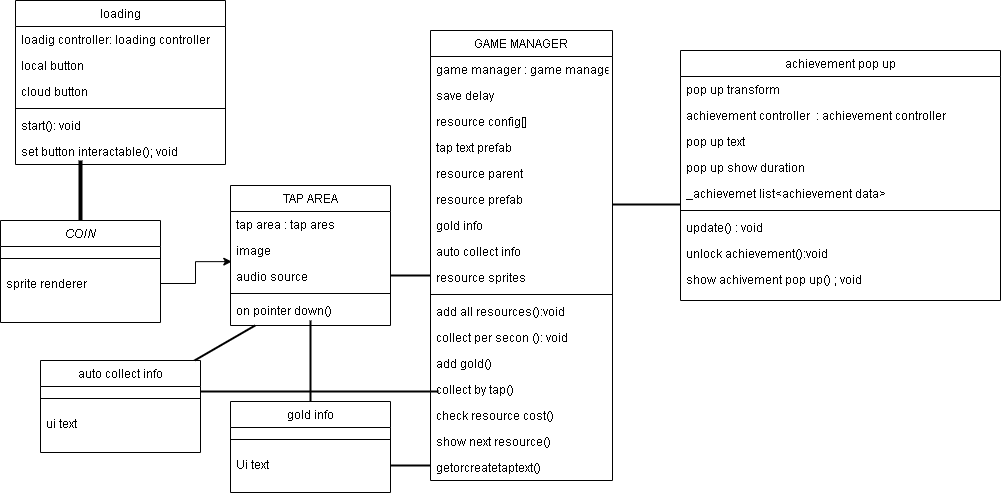

The diagram above was exported from draw.io. Its source (the exported page's mxGraphModel, read from the mxfile embedded in the PNG):
<mxGraphModel dx="1063" dy="1699" grid="1" gridSize="10" guides="1" tooltips="1" connect="1" arrows="1" fold="1" page="1" pageScale="1" pageWidth="827" pageHeight="1169" math="0" shadow="0">
  <root>
    <mxCell id="WIyWlLk6GJQsqaUBKTNV-0" />
    <mxCell id="WIyWlLk6GJQsqaUBKTNV-1" parent="WIyWlLk6GJQsqaUBKTNV-0" />
    <mxCell id="zkfFHV4jXpPFQw0GAbJ--0" value="COIN" style="swimlane;fontStyle=2;align=center;verticalAlign=top;childLayout=stackLayout;horizontal=1;startSize=26;horizontalStack=0;resizeParent=1;resizeLast=0;collapsible=1;marginBottom=0;rounded=0;shadow=0;strokeWidth=1;" parent="WIyWlLk6GJQsqaUBKTNV-1" vertex="1">
      <mxGeometry y="200" width="160" height="102" as="geometry">
        <mxRectangle x="230" y="140" width="160" height="26" as="alternateBounds" />
      </mxGeometry>
    </mxCell>
    <mxCell id="zkfFHV4jXpPFQw0GAbJ--4" value="" style="line;html=1;strokeWidth=1;align=left;verticalAlign=middle;spacingTop=-1;spacingLeft=3;spacingRight=3;rotatable=0;labelPosition=right;points=[];portConstraint=eastwest;" parent="zkfFHV4jXpPFQw0GAbJ--0" vertex="1">
      <mxGeometry y="26" width="160" height="24" as="geometry" />
    </mxCell>
    <mxCell id="zkfFHV4jXpPFQw0GAbJ--1" value="sprite renderer" style="text;align=left;verticalAlign=top;spacingLeft=4;spacingRight=4;overflow=hidden;rotatable=0;points=[[0,0.5],[1,0.5]];portConstraint=eastwest;" parent="zkfFHV4jXpPFQw0GAbJ--0" vertex="1">
      <mxGeometry y="50" width="160" height="26" as="geometry" />
    </mxCell>
    <mxCell id="zkfFHV4jXpPFQw0GAbJ--17" value="GAME MANAGER" style="swimlane;fontStyle=0;align=center;verticalAlign=top;childLayout=stackLayout;horizontal=1;startSize=26;horizontalStack=0;resizeParent=1;resizeLast=0;collapsible=1;marginBottom=0;rounded=0;shadow=0;strokeWidth=1;" parent="WIyWlLk6GJQsqaUBKTNV-1" vertex="1">
      <mxGeometry x="430" y="10" width="182" height="450" as="geometry">
        <mxRectangle x="550" y="140" width="160" height="26" as="alternateBounds" />
      </mxGeometry>
    </mxCell>
    <mxCell id="zkfFHV4jXpPFQw0GAbJ--18" value="game manager : game manager" style="text;align=left;verticalAlign=top;spacingLeft=4;spacingRight=4;overflow=hidden;rotatable=0;points=[[0,0.5],[1,0.5]];portConstraint=eastwest;" parent="zkfFHV4jXpPFQw0GAbJ--17" vertex="1">
      <mxGeometry y="26" width="182" height="26" as="geometry" />
    </mxCell>
    <mxCell id="zkfFHV4jXpPFQw0GAbJ--19" value="save delay" style="text;align=left;verticalAlign=top;spacingLeft=4;spacingRight=4;overflow=hidden;rotatable=0;points=[[0,0.5],[1,0.5]];portConstraint=eastwest;rounded=0;shadow=0;html=0;" parent="zkfFHV4jXpPFQw0GAbJ--17" vertex="1">
      <mxGeometry y="52" width="182" height="26" as="geometry" />
    </mxCell>
    <mxCell id="zkfFHV4jXpPFQw0GAbJ--20" value="resource config[]" style="text;align=left;verticalAlign=top;spacingLeft=4;spacingRight=4;overflow=hidden;rotatable=0;points=[[0,0.5],[1,0.5]];portConstraint=eastwest;rounded=0;shadow=0;html=0;" parent="zkfFHV4jXpPFQw0GAbJ--17" vertex="1">
      <mxGeometry y="78" width="182" height="26" as="geometry" />
    </mxCell>
    <mxCell id="zkfFHV4jXpPFQw0GAbJ--21" value="tap text prefab" style="text;align=left;verticalAlign=top;spacingLeft=4;spacingRight=4;overflow=hidden;rotatable=0;points=[[0,0.5],[1,0.5]];portConstraint=eastwest;rounded=0;shadow=0;html=0;" parent="zkfFHV4jXpPFQw0GAbJ--17" vertex="1">
      <mxGeometry y="104" width="182" height="26" as="geometry" />
    </mxCell>
    <mxCell id="zkfFHV4jXpPFQw0GAbJ--22" value="resource parent" style="text;align=left;verticalAlign=top;spacingLeft=4;spacingRight=4;overflow=hidden;rotatable=0;points=[[0,0.5],[1,0.5]];portConstraint=eastwest;rounded=0;shadow=0;html=0;" parent="zkfFHV4jXpPFQw0GAbJ--17" vertex="1">
      <mxGeometry y="130" width="182" height="26" as="geometry" />
    </mxCell>
    <mxCell id="FTTzcw7-dgrx1QkRXjNk-0" value="resource prefab" style="text;align=left;verticalAlign=top;spacingLeft=4;spacingRight=4;overflow=hidden;rotatable=0;points=[[0,0.5],[1,0.5]];portConstraint=eastwest;rounded=0;shadow=0;html=0;" vertex="1" parent="zkfFHV4jXpPFQw0GAbJ--17">
      <mxGeometry y="156" width="182" height="26" as="geometry" />
    </mxCell>
    <mxCell id="FTTzcw7-dgrx1QkRXjNk-1" value="gold info" style="text;align=left;verticalAlign=top;spacingLeft=4;spacingRight=4;overflow=hidden;rotatable=0;points=[[0,0.5],[1,0.5]];portConstraint=eastwest;rounded=0;shadow=0;html=0;" vertex="1" parent="zkfFHV4jXpPFQw0GAbJ--17">
      <mxGeometry y="182" width="182" height="26" as="geometry" />
    </mxCell>
    <mxCell id="FTTzcw7-dgrx1QkRXjNk-2" value="auto collect info" style="text;align=left;verticalAlign=top;spacingLeft=4;spacingRight=4;overflow=hidden;rotatable=0;points=[[0,0.5],[1,0.5]];portConstraint=eastwest;rounded=0;shadow=0;html=0;" vertex="1" parent="zkfFHV4jXpPFQw0GAbJ--17">
      <mxGeometry y="208" width="182" height="26" as="geometry" />
    </mxCell>
    <mxCell id="FTTzcw7-dgrx1QkRXjNk-4" value="resource sprites" style="text;align=left;verticalAlign=top;spacingLeft=4;spacingRight=4;overflow=hidden;rotatable=0;points=[[0,0.5],[1,0.5]];portConstraint=eastwest;rounded=0;shadow=0;html=0;" vertex="1" parent="zkfFHV4jXpPFQw0GAbJ--17">
      <mxGeometry y="234" width="182" height="26" as="geometry" />
    </mxCell>
    <mxCell id="zkfFHV4jXpPFQw0GAbJ--23" value="" style="line;html=1;strokeWidth=1;align=left;verticalAlign=middle;spacingTop=-1;spacingLeft=3;spacingRight=3;rotatable=0;labelPosition=right;points=[];portConstraint=eastwest;" parent="zkfFHV4jXpPFQw0GAbJ--17" vertex="1">
      <mxGeometry y="260" width="182" height="8" as="geometry" />
    </mxCell>
    <mxCell id="FTTzcw7-dgrx1QkRXjNk-3" value="add all resources():void" style="text;align=left;verticalAlign=top;spacingLeft=4;spacingRight=4;overflow=hidden;rotatable=0;points=[[0,0.5],[1,0.5]];portConstraint=eastwest;rounded=0;shadow=0;html=0;" vertex="1" parent="zkfFHV4jXpPFQw0GAbJ--17">
      <mxGeometry y="268" width="182" height="26" as="geometry" />
    </mxCell>
    <mxCell id="zkfFHV4jXpPFQw0GAbJ--24" value="collect per secon (): void" style="text;align=left;verticalAlign=top;spacingLeft=4;spacingRight=4;overflow=hidden;rotatable=0;points=[[0,0.5],[1,0.5]];portConstraint=eastwest;" parent="zkfFHV4jXpPFQw0GAbJ--17" vertex="1">
      <mxGeometry y="294" width="182" height="26" as="geometry" />
    </mxCell>
    <mxCell id="zkfFHV4jXpPFQw0GAbJ--25" value="add gold()" style="text;align=left;verticalAlign=top;spacingLeft=4;spacingRight=4;overflow=hidden;rotatable=0;points=[[0,0.5],[1,0.5]];portConstraint=eastwest;" parent="zkfFHV4jXpPFQw0GAbJ--17" vertex="1">
      <mxGeometry y="320" width="182" height="26" as="geometry" />
    </mxCell>
    <mxCell id="FTTzcw7-dgrx1QkRXjNk-5" value="collect by tap()" style="text;align=left;verticalAlign=top;spacingLeft=4;spacingRight=4;overflow=hidden;rotatable=0;points=[[0,0.5],[1,0.5]];portConstraint=eastwest;" vertex="1" parent="zkfFHV4jXpPFQw0GAbJ--17">
      <mxGeometry y="346" width="182" height="26" as="geometry" />
    </mxCell>
    <mxCell id="FTTzcw7-dgrx1QkRXjNk-6" value="check resource cost()" style="text;align=left;verticalAlign=top;spacingLeft=4;spacingRight=4;overflow=hidden;rotatable=0;points=[[0,0.5],[1,0.5]];portConstraint=eastwest;" vertex="1" parent="zkfFHV4jXpPFQw0GAbJ--17">
      <mxGeometry y="372" width="182" height="26" as="geometry" />
    </mxCell>
    <mxCell id="FTTzcw7-dgrx1QkRXjNk-7" value="show next resource()" style="text;align=left;verticalAlign=top;spacingLeft=4;spacingRight=4;overflow=hidden;rotatable=0;points=[[0,0.5],[1,0.5]];portConstraint=eastwest;" vertex="1" parent="zkfFHV4jXpPFQw0GAbJ--17">
      <mxGeometry y="398" width="182" height="26" as="geometry" />
    </mxCell>
    <mxCell id="FTTzcw7-dgrx1QkRXjNk-8" value="getorcreatetaptext()" style="text;align=left;verticalAlign=top;spacingLeft=4;spacingRight=4;overflow=hidden;rotatable=0;points=[[0,0.5],[1,0.5]];portConstraint=eastwest;" vertex="1" parent="zkfFHV4jXpPFQw0GAbJ--17">
      <mxGeometry y="424" width="182" height="26" as="geometry" />
    </mxCell>
    <mxCell id="91Py_6ILgs7d3PI4gJa2-0" value="auto collect info" style="swimlane;fontStyle=0;align=center;verticalAlign=top;childLayout=stackLayout;horizontal=1;startSize=26;horizontalStack=0;resizeParent=1;resizeLast=0;collapsible=1;marginBottom=0;rounded=0;shadow=0;strokeWidth=1;" parent="WIyWlLk6GJQsqaUBKTNV-1" vertex="1">
      <mxGeometry x="40" y="340" width="160" height="92" as="geometry">
        <mxRectangle x="550" y="140" width="160" height="26" as="alternateBounds" />
      </mxGeometry>
    </mxCell>
    <mxCell id="91Py_6ILgs7d3PI4gJa2-6" value="" style="line;html=1;strokeWidth=1;align=left;verticalAlign=middle;spacingTop=-1;spacingLeft=3;spacingRight=3;rotatable=0;labelPosition=right;points=[];portConstraint=eastwest;" parent="91Py_6ILgs7d3PI4gJa2-0" vertex="1">
      <mxGeometry y="26" width="160" height="24" as="geometry" />
    </mxCell>
    <mxCell id="91Py_6ILgs7d3PI4gJa2-7" value="ui text" style="text;align=left;verticalAlign=top;spacingLeft=4;spacingRight=4;overflow=hidden;rotatable=0;points=[[0,0.5],[1,0.5]];portConstraint=eastwest;" parent="91Py_6ILgs7d3PI4gJa2-0" vertex="1">
      <mxGeometry y="50" width="160" height="26" as="geometry" />
    </mxCell>
    <mxCell id="91Py_6ILgs7d3PI4gJa2-9" value="achievement pop up" style="swimlane;fontStyle=0;align=center;verticalAlign=top;childLayout=stackLayout;horizontal=1;startSize=26;horizontalStack=0;resizeParent=1;resizeLast=0;collapsible=1;marginBottom=0;rounded=0;shadow=0;strokeWidth=1;" parent="WIyWlLk6GJQsqaUBKTNV-1" vertex="1">
      <mxGeometry x="680" y="30" width="320" height="250" as="geometry">
        <mxRectangle x="550" y="140" width="160" height="26" as="alternateBounds" />
      </mxGeometry>
    </mxCell>
    <mxCell id="91Py_6ILgs7d3PI4gJa2-10" value="pop up transform" style="text;align=left;verticalAlign=top;spacingLeft=4;spacingRight=4;overflow=hidden;rotatable=0;points=[[0,0.5],[1,0.5]];portConstraint=eastwest;" parent="91Py_6ILgs7d3PI4gJa2-9" vertex="1">
      <mxGeometry y="26" width="320" height="26" as="geometry" />
    </mxCell>
    <mxCell id="91Py_6ILgs7d3PI4gJa2-11" value="achievement controller  : achievement controller" style="text;align=left;verticalAlign=top;spacingLeft=4;spacingRight=4;overflow=hidden;rotatable=0;points=[[0,0.5],[1,0.5]];portConstraint=eastwest;rounded=0;shadow=0;html=0;" parent="91Py_6ILgs7d3PI4gJa2-9" vertex="1">
      <mxGeometry y="52" width="320" height="26" as="geometry" />
    </mxCell>
    <mxCell id="91Py_6ILgs7d3PI4gJa2-12" value="pop up text" style="text;align=left;verticalAlign=top;spacingLeft=4;spacingRight=4;overflow=hidden;rotatable=0;points=[[0,0.5],[1,0.5]];portConstraint=eastwest;rounded=0;shadow=0;html=0;" parent="91Py_6ILgs7d3PI4gJa2-9" vertex="1">
      <mxGeometry y="78" width="320" height="26" as="geometry" />
    </mxCell>
    <mxCell id="91Py_6ILgs7d3PI4gJa2-13" value="pop up show duration" style="text;align=left;verticalAlign=top;spacingLeft=4;spacingRight=4;overflow=hidden;rotatable=0;points=[[0,0.5],[1,0.5]];portConstraint=eastwest;rounded=0;shadow=0;html=0;" parent="91Py_6ILgs7d3PI4gJa2-9" vertex="1">
      <mxGeometry y="104" width="320" height="26" as="geometry" />
    </mxCell>
    <mxCell id="91Py_6ILgs7d3PI4gJa2-14" value="_achievemet list&lt;achievement data&gt;" style="text;align=left;verticalAlign=top;spacingLeft=4;spacingRight=4;overflow=hidden;rotatable=0;points=[[0,0.5],[1,0.5]];portConstraint=eastwest;rounded=0;shadow=0;html=0;" parent="91Py_6ILgs7d3PI4gJa2-9" vertex="1">
      <mxGeometry y="130" width="320" height="26" as="geometry" />
    </mxCell>
    <mxCell id="91Py_6ILgs7d3PI4gJa2-15" value="" style="line;html=1;strokeWidth=1;align=left;verticalAlign=middle;spacingTop=-1;spacingLeft=3;spacingRight=3;rotatable=0;labelPosition=right;points=[];portConstraint=eastwest;" parent="91Py_6ILgs7d3PI4gJa2-9" vertex="1">
      <mxGeometry y="156" width="320" height="8" as="geometry" />
    </mxCell>
    <mxCell id="91Py_6ILgs7d3PI4gJa2-16" value="update() : void" style="text;align=left;verticalAlign=top;spacingLeft=4;spacingRight=4;overflow=hidden;rotatable=0;points=[[0,0.5],[1,0.5]];portConstraint=eastwest;" parent="91Py_6ILgs7d3PI4gJa2-9" vertex="1">
      <mxGeometry y="164" width="320" height="26" as="geometry" />
    </mxCell>
    <mxCell id="91Py_6ILgs7d3PI4gJa2-17" value="unlock achievement():void" style="text;align=left;verticalAlign=top;spacingLeft=4;spacingRight=4;overflow=hidden;rotatable=0;points=[[0,0.5],[1,0.5]];portConstraint=eastwest;" parent="91Py_6ILgs7d3PI4gJa2-9" vertex="1">
      <mxGeometry y="190" width="320" height="26" as="geometry" />
    </mxCell>
    <mxCell id="FTTzcw7-dgrx1QkRXjNk-10" value="show achivement pop up() ; void" style="text;align=left;verticalAlign=top;spacingLeft=4;spacingRight=4;overflow=hidden;rotatable=0;points=[[0,0.5],[1,0.5]];portConstraint=eastwest;" vertex="1" parent="91Py_6ILgs7d3PI4gJa2-9">
      <mxGeometry y="216" width="320" height="26" as="geometry" />
    </mxCell>
    <mxCell id="91Py_6ILgs7d3PI4gJa2-18" value="TAP AREA" style="swimlane;fontStyle=0;align=center;verticalAlign=top;childLayout=stackLayout;horizontal=1;startSize=26;horizontalStack=0;resizeParent=1;resizeLast=0;collapsible=1;marginBottom=0;rounded=0;shadow=0;strokeWidth=1;" parent="WIyWlLk6GJQsqaUBKTNV-1" vertex="1">
      <mxGeometry x="230" y="165" width="160" height="140" as="geometry">
        <mxRectangle x="550" y="140" width="160" height="26" as="alternateBounds" />
      </mxGeometry>
    </mxCell>
    <mxCell id="91Py_6ILgs7d3PI4gJa2-19" value="tap area : tap ares" style="text;align=left;verticalAlign=top;spacingLeft=4;spacingRight=4;overflow=hidden;rotatable=0;points=[[0,0.5],[1,0.5]];portConstraint=eastwest;" parent="91Py_6ILgs7d3PI4gJa2-18" vertex="1">
      <mxGeometry y="26" width="160" height="26" as="geometry" />
    </mxCell>
    <mxCell id="91Py_6ILgs7d3PI4gJa2-20" value="image" style="text;align=left;verticalAlign=top;spacingLeft=4;spacingRight=4;overflow=hidden;rotatable=0;points=[[0,0.5],[1,0.5]];portConstraint=eastwest;rounded=0;shadow=0;html=0;" parent="91Py_6ILgs7d3PI4gJa2-18" vertex="1">
      <mxGeometry y="52" width="160" height="26" as="geometry" />
    </mxCell>
    <mxCell id="91Py_6ILgs7d3PI4gJa2-21" value="audio source" style="text;align=left;verticalAlign=top;spacingLeft=4;spacingRight=4;overflow=hidden;rotatable=0;points=[[0,0.5],[1,0.5]];portConstraint=eastwest;rounded=0;shadow=0;html=0;" parent="91Py_6ILgs7d3PI4gJa2-18" vertex="1">
      <mxGeometry y="78" width="160" height="26" as="geometry" />
    </mxCell>
    <mxCell id="91Py_6ILgs7d3PI4gJa2-24" value="" style="line;html=1;strokeWidth=1;align=left;verticalAlign=middle;spacingTop=-1;spacingLeft=3;spacingRight=3;rotatable=0;labelPosition=right;points=[];portConstraint=eastwest;" parent="91Py_6ILgs7d3PI4gJa2-18" vertex="1">
      <mxGeometry y="104" width="160" height="8" as="geometry" />
    </mxCell>
    <mxCell id="91Py_6ILgs7d3PI4gJa2-25" value="on pointer down()" style="text;align=left;verticalAlign=top;spacingLeft=4;spacingRight=4;overflow=hidden;rotatable=0;points=[[0,0.5],[1,0.5]];portConstraint=eastwest;" parent="91Py_6ILgs7d3PI4gJa2-18" vertex="1">
      <mxGeometry y="112" width="160" height="26" as="geometry" />
    </mxCell>
    <mxCell id="91Py_6ILgs7d3PI4gJa2-27" value="gold info" style="swimlane;fontStyle=0;align=center;verticalAlign=top;childLayout=stackLayout;horizontal=1;startSize=26;horizontalStack=0;resizeParent=1;resizeLast=0;collapsible=1;marginBottom=0;rounded=0;shadow=0;strokeWidth=1;" parent="WIyWlLk6GJQsqaUBKTNV-1" vertex="1">
      <mxGeometry x="230" y="381" width="160" height="91" as="geometry">
        <mxRectangle x="550" y="140" width="160" height="26" as="alternateBounds" />
      </mxGeometry>
    </mxCell>
    <mxCell id="91Py_6ILgs7d3PI4gJa2-33" value="" style="line;html=1;strokeWidth=1;align=left;verticalAlign=middle;spacingTop=-1;spacingLeft=3;spacingRight=3;rotatable=0;labelPosition=right;points=[];portConstraint=eastwest;" parent="91Py_6ILgs7d3PI4gJa2-27" vertex="1">
      <mxGeometry y="26" width="160" height="24" as="geometry" />
    </mxCell>
    <mxCell id="91Py_6ILgs7d3PI4gJa2-28" value="Ui text" style="text;align=left;verticalAlign=top;spacingLeft=4;spacingRight=4;overflow=hidden;rotatable=0;points=[[0,0.5],[1,0.5]];portConstraint=eastwest;" parent="91Py_6ILgs7d3PI4gJa2-27" vertex="1">
      <mxGeometry y="50" width="160" height="26" as="geometry" />
    </mxCell>
    <mxCell id="FTTzcw7-dgrx1QkRXjNk-14" style="edgeStyle=orthogonalEdgeStyle;rounded=0;orthogonalLoop=1;jettySize=auto;html=1;exitX=1;exitY=0.5;exitDx=0;exitDy=0;entryX=0.008;entryY=-0.072;entryDx=0;entryDy=0;entryPerimeter=0;" edge="1" parent="WIyWlLk6GJQsqaUBKTNV-1" target="91Py_6ILgs7d3PI4gJa2-21">
      <mxGeometry relative="1" as="geometry">
        <mxPoint x="160" y="263.0000000000001" as="sourcePoint" />
      </mxGeometry>
    </mxCell>
    <mxCell id="FTTzcw7-dgrx1QkRXjNk-16" value="" style="line;strokeWidth=2;html=1;" vertex="1" parent="WIyWlLk6GJQsqaUBKTNV-1">
      <mxGeometry x="390" y="250" width="40" height="10" as="geometry" />
    </mxCell>
    <mxCell id="FTTzcw7-dgrx1QkRXjNk-19" value="" style="line;strokeWidth=2;html=1;" vertex="1" parent="WIyWlLk6GJQsqaUBKTNV-1">
      <mxGeometry x="390" y="440" width="40" height="10" as="geometry" />
    </mxCell>
    <mxCell id="FTTzcw7-dgrx1QkRXjNk-20" value="" style="line;strokeWidth=2;html=1;" vertex="1" parent="WIyWlLk6GJQsqaUBKTNV-1">
      <mxGeometry x="612" y="174" width="68" height="20" as="geometry" />
    </mxCell>
    <mxCell id="FTTzcw7-dgrx1QkRXjNk-22" value="" style="line;strokeWidth=2;html=1;" vertex="1" parent="WIyWlLk6GJQsqaUBKTNV-1">
      <mxGeometry x="200" y="361" width="238" height="20" as="geometry" />
    </mxCell>
    <mxCell id="FTTzcw7-dgrx1QkRXjNk-23" value="" style="line;strokeWidth=2;direction=south;html=1;" vertex="1" parent="WIyWlLk6GJQsqaUBKTNV-1">
      <mxGeometry x="305" y="300" width="10" height="81" as="geometry" />
    </mxCell>
    <mxCell id="FTTzcw7-dgrx1QkRXjNk-24" value="" style="line;strokeWidth=2;html=1;rotation=-30;" vertex="1" parent="WIyWlLk6GJQsqaUBKTNV-1">
      <mxGeometry x="189.33" y="317.5" width="70" height="10" as="geometry" />
    </mxCell>
    <mxCell id="FTTzcw7-dgrx1QkRXjNk-25" value="loading" style="swimlane;fontStyle=0;align=center;verticalAlign=top;childLayout=stackLayout;horizontal=1;startSize=26;horizontalStack=0;resizeParent=1;resizeLast=0;collapsible=1;marginBottom=0;rounded=0;shadow=0;strokeWidth=1;" vertex="1" parent="WIyWlLk6GJQsqaUBKTNV-1">
      <mxGeometry x="15" y="-20" width="210" height="164" as="geometry">
        <mxRectangle x="550" y="140" width="160" height="26" as="alternateBounds" />
      </mxGeometry>
    </mxCell>
    <mxCell id="FTTzcw7-dgrx1QkRXjNk-26" value="loadig controller: loading controller" style="text;align=left;verticalAlign=top;spacingLeft=4;spacingRight=4;overflow=hidden;rotatable=0;points=[[0,0.5],[1,0.5]];portConstraint=eastwest;" vertex="1" parent="FTTzcw7-dgrx1QkRXjNk-25">
      <mxGeometry y="26" width="210" height="26" as="geometry" />
    </mxCell>
    <mxCell id="FTTzcw7-dgrx1QkRXjNk-27" value="local button" style="text;align=left;verticalAlign=top;spacingLeft=4;spacingRight=4;overflow=hidden;rotatable=0;points=[[0,0.5],[1,0.5]];portConstraint=eastwest;rounded=0;shadow=0;html=0;" vertex="1" parent="FTTzcw7-dgrx1QkRXjNk-25">
      <mxGeometry y="52" width="210" height="26" as="geometry" />
    </mxCell>
    <mxCell id="FTTzcw7-dgrx1QkRXjNk-28" value="cloud button" style="text;align=left;verticalAlign=top;spacingLeft=4;spacingRight=4;overflow=hidden;rotatable=0;points=[[0,0.5],[1,0.5]];portConstraint=eastwest;rounded=0;shadow=0;html=0;" vertex="1" parent="FTTzcw7-dgrx1QkRXjNk-25">
      <mxGeometry y="78" width="210" height="26" as="geometry" />
    </mxCell>
    <mxCell id="FTTzcw7-dgrx1QkRXjNk-29" value="" style="line;html=1;strokeWidth=1;align=left;verticalAlign=middle;spacingTop=-1;spacingLeft=3;spacingRight=3;rotatable=0;labelPosition=right;points=[];portConstraint=eastwest;" vertex="1" parent="FTTzcw7-dgrx1QkRXjNk-25">
      <mxGeometry y="104" width="210" height="8" as="geometry" />
    </mxCell>
    <mxCell id="FTTzcw7-dgrx1QkRXjNk-30" value="start(): void" style="text;align=left;verticalAlign=top;spacingLeft=4;spacingRight=4;overflow=hidden;rotatable=0;points=[[0,0.5],[1,0.5]];portConstraint=eastwest;" vertex="1" parent="FTTzcw7-dgrx1QkRXjNk-25">
      <mxGeometry y="112" width="210" height="26" as="geometry" />
    </mxCell>
    <mxCell id="FTTzcw7-dgrx1QkRXjNk-32" value="set button interactable(); void" style="text;align=left;verticalAlign=top;spacingLeft=4;spacingRight=4;overflow=hidden;rotatable=0;points=[[0,0.5],[1,0.5]];portConstraint=eastwest;" vertex="1" parent="FTTzcw7-dgrx1QkRXjNk-25">
      <mxGeometry y="138" width="210" height="26" as="geometry" />
    </mxCell>
    <mxCell id="FTTzcw7-dgrx1QkRXjNk-33" value="" style="line;strokeWidth=4;direction=south;html=1;perimeter=backbonePerimeter;points=[];outlineConnect=0;" vertex="1" parent="WIyWlLk6GJQsqaUBKTNV-1">
      <mxGeometry x="75" y="140" width="10" height="60" as="geometry" />
    </mxCell>
  </root>
</mxGraphModel>